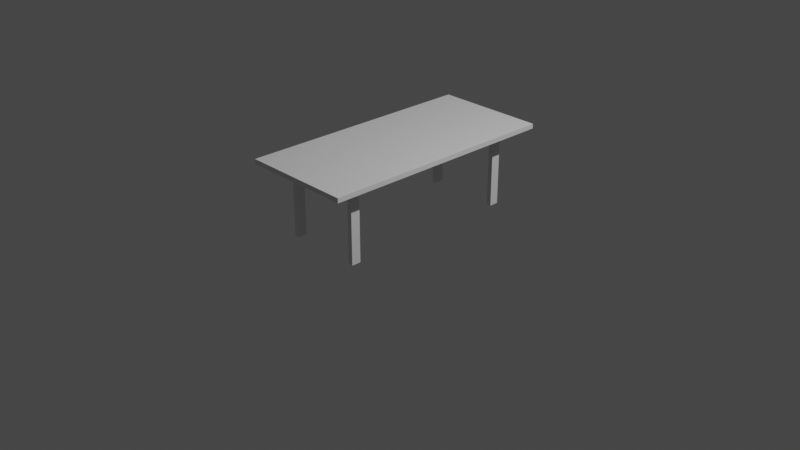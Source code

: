 # Source: greenhaven-table.blend  (saved by Blender 2.81.16; exported with 4.5.12 LTS)
import bpy
from mathutils import Matrix  # noqa: F401  (used for matrix-valued properties, if any)

bpy.ops.wm.read_factory_settings(use_empty=True)
scene = bpy.context.scene
scene.name = 'Scene'

# ---- collections
col_collection = bpy.data.collections.new('Collection'); scene.collection.children.link(col_collection)

# ---- materials (node trees are filled in below, after node groups)
mat_material = bpy.data.materials.new('Material')
mat_material.alpha_threshold = 0.0
mat_material.use_transparent_shadow = False
mat_material.line_color = (0.0, 0.0, 0.0, 1.0)

# ---- material node trees
mat_material.use_nodes = True; mat_material.node_tree.nodes.clear()
_N = mat_material.node_tree.nodes; _L = mat_material.node_tree.links
n0 = _N.new('ShaderNodeOutputMaterial'); n0.name = 'Material Output'; n0.location = (300, 300)
n1 = _N.new('ShaderNodeBsdfPrincipled'); n1.name = 'Principled BSDF'; n1.location = (10, 300)
n1.distribution = 'GGX'
n1.subsurface_method = 'BURLEY'
n1.inputs[2].default_value = 0.4
n1.inputs[3].default_value = 1.45
n1.inputs[27].default_value = (0.0, 0.0, 0.0, 1.0)
n1.inputs[28].default_value = 1.0
_L.new(n1.outputs[0], n0.inputs[0])
n0.is_active_output = True

# ---- world
world_world = bpy.data.worlds.new('World'); scene.world = world_world
world_world.use_nodes = True; world_world.node_tree.nodes.clear()
_N = world_world.node_tree.nodes; _L = world_world.node_tree.links
n0 = _N.new('ShaderNodeOutputWorld'); n0.name = 'World Output'; n0.location = (300, 300)
n1 = _N.new('ShaderNodeBackground'); n1.name = 'Background'; n1.location = (10, 300)
n1.inputs[0].default_value = (0.05088, 0.05088, 0.05088, 1.0)
_L.new(n1.outputs[0], n0.inputs[0])
n0.is_active_output = True
world_world.color = (0.05088, 0.05088, 0.05088)
world_world.use_sun_shadow = False
world_world.sun_shadow_jitter_overblur = 0.0

# ---- cameras
cam_camera = bpy.data.cameras.new('Camera')
cam_camera.clip_end = 100.0
cam_camera.ortho_scale = 7.314

# ---- lights
light_light = bpy.data.lights.new('Light', 'POINT')
light_light.transmission_factor = 0.0
light_light.energy = 1000.0
light_light.shadow_soft_size = 0.1
light_light.shadow_maximum_resolution = 0.006
light_light.use_absolute_resolution = True

# ---- meshes
me_cube_002 = bpy.data.meshes.new('Cube.002')
me_cube_002.from_pydata([(0.375, -1.0, 0.0), (0.375, -1.0, 0.8), (0.375, -0.9, 0.0), (0.375, -0.9, 0.8), (0.425, -1.0, 0.0), (0.425, -1.0, 0.8), (0.425, -0.9, 0.0), (0.425, -0.9, 0.8), (-0.425, -1.0, 0.0), (-0.425, -1.0, 0.8), (-0.425, -0.9, 0.0), (-0.425, -0.9, 0.8), (-0.375, -1.0, 0.0), (-0.375, -1.0, 0.8), (-0.375, -0.9, 0.0), (-0.375, -0.9, 0.8), (0.375, 0.9, 0.0), (0.375, 0.9, 0.8), (0.375, 1.0, 0.0), (0.375, 1.0, 0.8), (0.425, 0.9, 0.0), (0.425, 0.9, 0.8), (0.425, 1.0, 0.0), (0.425, 1.0, 0.8), (0.6, 1.3, 0.85), (0.6, 1.3, 0.8), (0.6, -1.3, 0.85), (0.6, -1.3, 0.8), (-0.6, 1.3, 0.85), (-0.6, 1.3, 0.8), (-0.6, -1.3, 0.85), (-0.6, -1.3, 0.8), (-0.425, 0.9, 0.0), (-0.425, 0.9, 0.8), (-0.425, 1.0, 0.0), (-0.425, 1.0, 0.8), (-0.375, 0.9, 0.0), (-0.375, 0.9, 0.8), (-0.375, 1.0, 0.0), (-0.375, 1.0, 0.8)], [], [(0, 1, 3, 2), (2, 3, 7, 6), (6, 7, 5, 4), (4, 5, 1, 0), (2, 6, 4, 0), (8, 9, 11, 10), (10, 11, 15, 14), (14, 15, 13, 12), (12, 13, 9, 8), (10, 14, 12, 8), (16, 17, 19, 18), (18, 19, 23, 22), (22, 23, 21, 20), (20, 21, 17, 16), (18, 22, 20, 16), (24, 28, 30, 26), (27, 26, 30, 31), (31, 30, 28, 29), (29, 25, 27, 31), (25, 24, 26, 27), (29, 28, 24, 25), (32, 33, 35, 34), (34, 35, 39, 38), (38, 39, 37, 36), (36, 37, 33, 32), (34, 38, 36, 32)])
_uv = me_cube_002.uv_layers.new(name='UVMap')
_uv.uv.foreach_set('vector', [0.375, 0.0, 0.625, 0.0, 0.625, 0.25, 0.375, 0.25, 0.375, 0.25, 0.625, 0.25, 0.625, 0.5, 0.375, 0.5, 0.375, 0.5, 0.625, 0.5, 0.625, 0.75, 0.375, 0.75, 0.375, 0.75, 0.625, 0.75, 0.625, 1.0, 0.375, 1.0, 0.125, 0.5, 0.375, 0.5, 0.375, 0.75, 0.125, 0.75, 0.375, 0.0, 0.625, 0.0, 0.625, 0.25, 0.375, 0.25, 0.375, 0.25, 0.625, 0.25, 0.625, 0.5, 0.375, 0.5, 0.375, 0.5, 0.625, 0.5, 0.625, 0.75, 0.375, 0.75, 0.375, 0.75, 0.625, 0.75, 0.625, 1.0, 0.375, 1.0, 0.125, 0.5, 0.375, 0.5, 0.375, 0.75, 0.125, 0.75, 0.375, 0.0, 0.625, 0.0, 0.625, 0.25, 0.375, 0.25, 0.375, 0.25, 0.625, 0.25, 0.625, 0.5, 0.375, 0.5, 0.375, 0.5, 0.625, 0.5, 0.625, 0.75, 0.375, 0.75, 0.375, 0.75, 0.625, 0.75, 0.625, 1.0, 0.375, 1.0, 0.125, 0.5, 0.375, 0.5, 0.375, 0.75, 0.125, 0.75, 0.625, 0.5, 0.875, 0.5, 0.875, 0.75, 0.625, 0.75, 0.375, 0.75, 0.625, 0.75, 0.625, 1.0, 0.375, 1.0, 0.375, 0.0, 0.625, 0.0, 0.625, 0.25, 0.375, 0.25, 0.125, 0.5, 0.375, 0.5, 0.375, 0.75, 0.125, 0.75, 0.375, 0.5, 0.625, 0.5, 0.625, 0.75, 0.375, 0.75, 0.375, 0.25, 0.625, 0.25, 0.625, 0.5, 0.375, 0.5, 0.375, 0.0, 0.625, 0.0, 0.625, 0.25, 0.375, 0.25, 0.375, 0.25, 0.625, 0.25, 0.625, 0.5, 0.375, 0.5, 0.375, 0.5, 0.625, 0.5, 0.625, 0.75, 0.375, 0.75, 0.375, 0.75, 0.625, 0.75, 0.625, 1.0, 0.375, 1.0, 0.125, 0.5, 0.375, 0.5, 0.375, 0.75, 0.125, 0.75])
me_cube_002.materials.append(mat_material)
me_cube_002.use_remesh_fix_poles = True
me_cube_002.use_remesh_preserve_attributes = False
me_cube_002.use_mirror_vertex_groups = False
me_cube_002.update()

# ---- objects
ob_light = bpy.data.objects.new('Light', light_light)
ob_camera = bpy.data.objects.new('Camera', cam_camera)
ob_table = bpy.data.objects.new('Table', me_cube_002)

# ---- transforms, parenting, visibility, modifiers, constraints
ob_light.location = (4.076, 1.005, 5.904)
ob_light.rotation_euler = (0.6503, 0.05522, 1.866)
ob_light.lock_rotations_4d = False
ob_light.empty_display_type = 'ARROWS'
ob_light.color = (0.0, 0.0, 0.0, 0.0)
ob_light.lineart.crease_threshold = 0.0
ob_camera.location = (7.359, -6.926, 4.958)
ob_camera.rotation_euler = (1.109, 0.0, 0.8149)
ob_camera.lock_rotations_4d = False
ob_camera.empty_display_type = 'ARROWS'
ob_camera.color = (0.0, 0.0, 0.0, 0.0)
ob_camera.display_type = 'WIRE'
ob_camera.lineart.crease_threshold = 0.0
ob_table.location = (0.0, 0.0, 0.0)
ob_table.lineart.crease_threshold = 0.0

# ---- collection membership
col_collection.objects.link(ob_light)
col_collection.objects.link(ob_camera)
col_collection.objects.link(ob_table)

# ---- scene / render settings (as saved in the file)
scene.camera = ob_camera
scene.frame_start = 1; scene.frame_end = 250; scene.frame_set(1)
scene.render.engine = 'BLENDER_EEVEE_NEXT'
scene.cycles.use_denoising = False
scene.cycles.samples = 128
scene.cycles.sampling_pattern = 'TABULATED_SOBOL'
scene.cycles.use_adaptive_sampling = False
scene.cycles.use_light_tree = False
scene.view_settings.view_transform = 'Filmic'
bpy.context.view_layer.update()
